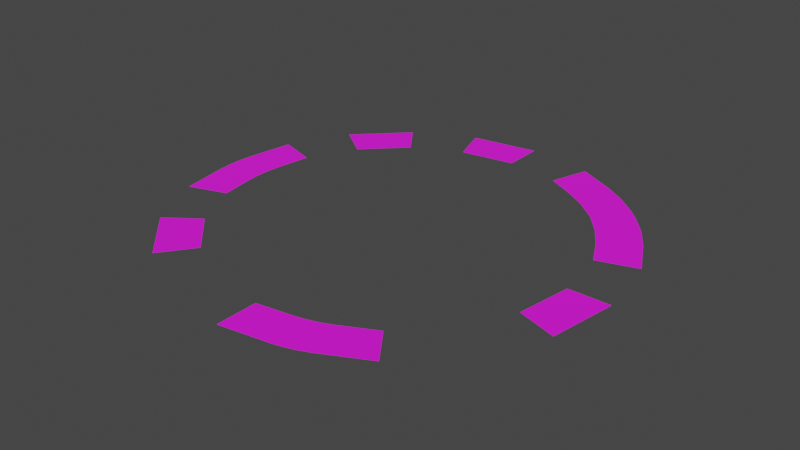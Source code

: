 # Source: untitled.blend  (saved by Blender 2.80.75; exported with 4.5.12 LTS)
import bpy
from mathutils import Matrix  # noqa: F401  (used for matrix-valued properties, if any)

bpy.ops.wm.read_factory_settings(use_empty=True)
scene = bpy.context.scene
scene.name = 'Scene'

# ---- collections
col_collection = bpy.data.collections.new('Collection'); scene.collection.children.link(col_collection)

# ---- images (referenced by path relative to the original .blend; pixels are not part of the script)
import os
ASSET_DIR = os.environ.get("B2B_ASSET_DIR", "")  # directory of the original .blend (textures are referenced by path, not embedded)
HERE = os.path.dirname(os.path.abspath(__file__))  # packed textures are extracted next to this script under _unpacked/

def load_image(name, relpath, width, height, colorspace="sRGB"):
    """Load a texture the original file referenced (path relative to the .blend, or extracted next to this script)."""
    p = next((c for c in (os.path.join(HERE, relpath), os.path.join(ASSET_DIR, relpath)) if relpath and os.path.exists(c)), "")
    if p:
        img = bpy.data.images.load(p, check_existing=True)
        img.name = name
    else:  # same state as the original file: an image datablock whose file is absent (Cycles renders it pink)
        img = bpy.data.images.new(name, width, height)
        img.source = "FILE"
        img.filepath = "//" + (relpath or name)
    img.colorspace_settings.name = colorspace
    return img
img_pngtree_viking_runes_4129829__1__png = load_image('—Pngtree—viking runes_4129829 (1).png', '—Pngtree—viking runes_4129829 (1).png', 1024, 1024, 'sRGB')
img_afb6872a0fbefb737c7636270f3b626b_jpg = load_image('afb6872a0fbefb737c7636270f3b626b.jpg', 'afb6872a0fbefb737c7636270f3b626b.jpg', 1024, 1024, 'sRGB')

# ---- materials (node trees are filled in below, after node groups)
mat_material = bpy.data.materials.new('Material')
mat_material.use_transparent_shadow = False

# ---- material node trees
mat_material.use_nodes = True; mat_material.node_tree.nodes.clear()
_N = mat_material.node_tree.nodes; _L = mat_material.node_tree.links
n0 = _N.new('ShaderNodeOutputMaterial'); n0.name = 'Material Output'; n0.location = (513, 300)
n1 = _N.new('ShaderNodeBsdfPrincipled'); n1.name = 'Principled BSDF'; n1.location = (223, 300)
n1.distribution = 'GGX'
n1.subsurface_method = 'BURLEY'
n1.inputs[2].default_value = 1.0
n1.inputs[3].default_value = 1.45
n1.inputs[27].default_value = (0.0, 0.0, 0.0, 1.0)
n1.inputs[28].default_value = 1.0
n2 = _N.new('ShaderNodeTexImage'); n2.name = 'Image Texture'; n2.location = (-97, 472)
n2.image = img_pngtree_viking_runes_4129829__1__png
n3 = _N.new('ShaderNodeTexImage'); n3.name = 'Image Texture.001'; n3.location = (-390, 231)
n3.image = img_afb6872a0fbefb737c7636270f3b626b_jpg
_L.new(n1.outputs[0], n0.inputs[0])
_L.new(n3.outputs[0], n1.inputs[0])
n0.is_active_output = True

# ---- world
world_world = bpy.data.worlds.new('World'); scene.world = world_world
world_world.use_nodes = True; world_world.node_tree.nodes.clear()
_N = world_world.node_tree.nodes; _L = world_world.node_tree.links
n0 = _N.new('ShaderNodeOutputWorld'); n0.name = 'World Output'; n0.location = (300, 300)
n1 = _N.new('ShaderNodeBackground'); n1.name = 'Background'; n1.location = (10, 300)
n1.inputs[0].default_value = (0.05088, 0.05088, 0.05088, 1.0)
_L.new(n1.outputs[0], n0.inputs[0])
n0.is_active_output = True
world_world.color = (0.05088, 0.05088, 0.05088)
world_world.use_sun_shadow = False
world_world.sun_shadow_jitter_overblur = 0.0

# ---- meshes
me_circle = bpy.data.meshes.new('Circle')
me_circle.from_pydata([], [], [])
_uv = me_circle.uv_layers.new(name='UVMap')
_uv.uv.foreach_set('vector', [])
me_circle.use_remesh_preserve_volume = False
me_circle.use_remesh_preserve_attributes = False
me_circle.use_mirror_vertex_groups = False
me_circle.update()
me_circle_001 = bpy.data.meshes.new('Circle.001')
me_circle_001.from_pydata([], [], [])
_uv = me_circle_001.uv_layers.new(name='UVMap')
_uv.uv.foreach_set('vector', [])
me_circle_001.use_remesh_preserve_volume = False
me_circle_001.use_remesh_preserve_attributes = False
me_circle_001.use_mirror_vertex_groups = False
me_circle_001.update()
me_circle_003 = bpy.data.meshes.new('Circle.003')
me_circle_003.from_pydata([(0.9511, 0.309, 0.0), (0.309, 0.9511, 0.0), (0.7727, 0.2511, 0.0), (0.2511, 0.7727, 0.0), (0.8637, 0.4804, 0.0), (0.7238, 0.673, 0.0), (0.8001, 0.5813, 0.0), (0.673, 0.7238, 0.0), (0.4804, 0.8637, 0.0), (0.5813, 0.8001, 0.0), (0.572, 0.5628, 0.0), (0.712, 0.3701, 0.0), (0.6483, 0.471, 0.0), (0.3701, 0.712, 0.0), (0.5628, 0.572, 0.0), (0.471, 0.6483, 0.0)], [], [(7, 14, 10, 5), (1, 3, 13, 8), (10, 12, 6, 5), (12, 11, 4, 6), (13, 15, 9, 8), (15, 14, 7, 9), (4, 11, 2, 0)])
_uv = me_circle_003.uv_layers.new(name='UVMap')
_uv.uv.foreach_set('vector', [0.8889, 0.4356, 0.749, 0.4748, 0.7502, 0.4849, 0.8954, 0.4908, 0.7769, 0.1227, 0.656, 0.2033, 0.6992, 0.2973, 0.8391, 0.2581, 0.7502, 0.4849, 0.7611, 0.5776, 0.8977, 0.5832, 0.8954, 0.4908, 0.7611, 0.5776, 0.7427, 0.6692, 0.8879, 0.6751, 0.8977, 0.5832, 0.6992, 0.2973, 0.7382, 0.3821, 0.8698, 0.3452, 0.8391, 0.2581, 0.7382, 0.3821, 0.749, 0.4748, 0.8889, 0.4356, 0.8698, 0.3452, 0.8879, 0.6751, 0.7427, 0.6692, 0.7224, 0.7706, 0.8586, 0.8211])
me_circle_003.materials.append(mat_material)
me_circle_003.use_remesh_preserve_volume = False
me_circle_003.use_remesh_preserve_attributes = False
me_circle_003.use_mirror_vertex_groups = False
me_circle_003.update()
me_circle_004 = bpy.data.meshes.new('Circle.004')
me_circle_004.from_pydata([(0.9511, -0.309, 0.0), (1.0, 9.656e-07, 0.0), (0.7727, -0.2511, 0.0), (0.8124, 8.393e-07, 0.0)], [], [(1, 3, 2, 0)])
_uv = me_circle_004.uv_layers.new(name='UVMap')
_uv.uv.foreach_set('vector', [0.9247, 0.2668, 0.7066, 0.3245, 0.7374, 0.6287, 0.9627, 0.6413])
me_circle_004.materials.append(mat_material)
me_circle_004.use_remesh_preserve_volume = False
me_circle_004.use_remesh_preserve_attributes = False
me_circle_004.use_mirror_vertex_groups = False
me_circle_004.update()
me_circle_005 = bpy.data.meshes.new('Circle.005')
me_circle_005.from_pydata([(3.258e-07, -1.0, 0.0), (0.5878, -0.809, 0.0), (2.538e-07, -0.8124, 0.0), (0.4775, -0.6573, 0.0), (0.2318, -0.9633, 0.0), (0.3787, -0.9156, 0.0), (0.2797, -0.9524, 0.0), (0.3335, -0.9349, 0.0), (0.3207, -0.7372, 0.0), (0.1738, -0.7849, 0.0), (0.2755, -0.7566, 0.0), (0.2218, -0.774, 0.0)], [], [(1, 3, 8, 5), (4, 6, 11, 9), (6, 7, 10, 11), (7, 5, 8, 10), (4, 9, 2, 0)])
_uv = me_circle_005.uv_layers.new(name='UVMap')
_uv.uv.foreach_set('vector', [0.1447, 0.7218, 0.2815, 0.6845, 0.2666, 0.5308, 0.1129, 0.5322, 0.1117, 0.4056, 0.1084, 0.4458, 0.2621, 0.4444, 0.2654, 0.4042, 0.1084, 0.4458, 0.1088, 0.4921, 0.2625, 0.4907, 0.2621, 0.4444, 0.1088, 0.4921, 0.1129, 0.5322, 0.2666, 0.5308, 0.2625, 0.4907, 0.1117, 0.4056, 0.2654, 0.4042, 0.2867, 0.2615, 0.1401, 0.2154])
me_circle_005.materials.append(mat_material)
me_circle_005.use_remesh_preserve_volume = False
me_circle_005.use_remesh_preserve_attributes = False
me_circle_005.use_mirror_vertex_groups = False
me_circle_005.update()
me_circle_006 = bpy.data.meshes.new('Circle.006')
me_circle_006.from_pydata([(-0.809, -0.5878, 0.0), (-0.5878, -0.809, 0.0), (-0.6573, -0.4775, 0.0), (-0.4775, -0.6573, 0.0)], [], [(1, 3, 2, 0)])
_uv = me_circle_006.uv_layers.new(name='UVMap')
_uv.uv.foreach_set('vector', [0.5473, 0.0467, 0.4785, 0.231, 0.7105, 0.3621, 0.8329, 0.2081])
me_circle_006.materials.append(mat_material)
me_circle_006.use_remesh_preserve_volume = False
me_circle_006.use_remesh_preserve_attributes = False
me_circle_006.use_mirror_vertex_groups = False
me_circle_006.update()
me_circle_007 = bpy.data.meshes.new('Circle.007')
me_circle_007.from_pydata([(-0.9511, 0.309, 0.0), (-0.9511, -0.309, 0.0), (-0.7727, 0.2511, 0.0), (-0.7727, -0.2511, 0.0), (-0.9853, 0.09294, 0.0), (-0.9853, -0.09294, 0.0), (-0.9907, 0.03402, 0.0), (-0.9907, -0.03402, 0.0), (-0.7977, -0.09294, 0.0), (-0.7977, 0.09294, 0.0), (-0.8031, -0.03402, 0.0), (-0.8031, 0.03402, 0.0)], [], [(1, 3, 8, 5), (8, 10, 7, 5), (10, 11, 6, 7), (11, 9, 4, 6), (4, 9, 2, 0)])
_uv = me_circle_007.uv_layers.new(name='UVMap')
_uv.uv.foreach_set('vector', [0.1511, 0.2469, 0.2438, 0.3736, 0.3629, 0.3123, 0.3139, 0.1633, 0.3629, 0.3123, 0.4083, 0.2927, 0.3593, 0.1436, 0.3139, 0.1633, 0.4083, 0.2927, 0.4624, 0.2749, 0.4134, 0.1258, 0.3593, 0.1436, 0.4624, 0.2749, 0.5106, 0.2638, 0.4616, 0.1147, 0.4134, 0.1258, 0.4616, 0.1147, 0.5106, 0.2638, 0.6428, 0.2423, 0.6423, 0.08543])
me_circle_007.materials.append(mat_material)
me_circle_007.use_remesh_preserve_volume = False
me_circle_007.use_remesh_preserve_attributes = False
me_circle_007.use_mirror_vertex_groups = False
me_circle_007.update()
me_circle_008 = bpy.data.meshes.new('Circle.008')
me_circle_008.from_pydata([(-0.5878, 0.809, 0.0), (-0.809, 0.5878, 0.0), (-0.4775, 0.6573, 0.0), (-0.6573, 0.4775, 0.0)], [], [(1, 3, 2, 0)])
_uv = me_circle_008.uv_layers.new(name='UVMap')
_uv.uv.foreach_set('vector', [0.4277, 0.899, 0.4836, 0.7465, 0.2914, 0.6395, 0.1912, 0.7672])
me_circle_008.materials.append(mat_material)
me_circle_008.use_remesh_preserve_volume = False
me_circle_008.use_remesh_preserve_attributes = False
me_circle_008.use_mirror_vertex_groups = False
me_circle_008.update()
me_circle_009 = bpy.data.meshes.new('Circle.009')
me_circle_009.from_pydata([(0.0, 1.0, 0.0), (-0.309, 0.9511, 0.0), (-1.09e-08, 0.8124, 0.0), (-0.2511, 0.7727, 0.0)], [], [(1, 3, 2, 0)])
_uv = me_circle_009.uv_layers.new(name='UVMap')
_uv.uv.foreach_set('vector', [0.8264, 0.8656, 0.7146, 0.6637, 0.4128, 0.7652, 0.4645, 0.9971])
me_circle_009.materials.append(mat_material)
me_circle_009.use_remesh_preserve_volume = False
me_circle_009.use_remesh_preserve_attributes = False
me_circle_009.use_mirror_vertex_groups = False
me_circle_009.update()

# ---- objects
ob_circle = bpy.data.objects.new('Circle', me_circle)
ob_circle_001 = bpy.data.objects.new('Circle.001', me_circle_001)
ob_circle_003 = bpy.data.objects.new('Circle.003', me_circle_003)
ob_circle_004 = bpy.data.objects.new('Circle.004', me_circle_004)
ob_circle_005 = bpy.data.objects.new('Circle.005', me_circle_005)
ob_circle_006 = bpy.data.objects.new('Circle.006', me_circle_006)
ob_circle_007 = bpy.data.objects.new('Circle.007', me_circle_007)
ob_circle_008 = bpy.data.objects.new('Circle.008', me_circle_008)
ob_circle_009 = bpy.data.objects.new('Circle.009', me_circle_009)

# ---- transforms, parenting, visibility, modifiers, constraints
ob_circle.location = (0.0, 0.0, 0.0)
ob_circle.lineart.crease_threshold = 0.0
ob_circle_001.location = (0.0, 0.0, 0.0)
ob_circle_001.lineart.crease_threshold = 0.0
ob_circle_003.location = (0.0, 0.0, 0.0)
ob_circle_003.lineart.crease_threshold = 0.0
ob_circle_004.location = (0.0, 0.0, 0.0)
ob_circle_004.lineart.crease_threshold = 0.0
ob_circle_005.location = (0.0, 0.0, 0.0)
ob_circle_005.lineart.crease_threshold = 0.0
ob_circle_006.location = (0.0, 0.0, 0.0)
ob_circle_006.lineart.crease_threshold = 0.0
ob_circle_007.location = (0.0, 0.0, 0.0)
ob_circle_007.lineart.crease_threshold = 0.0
ob_circle_008.location = (0.0, 0.0, 0.0)
ob_circle_008.lineart.crease_threshold = 0.0
ob_circle_009.location = (0.0, 0.0, 0.0)
ob_circle_009.lineart.crease_threshold = 0.0

# ---- collection membership
col_collection.objects.link(ob_circle)
col_collection.objects.link(ob_circle_001)
col_collection.objects.link(ob_circle_003)
col_collection.objects.link(ob_circle_004)
col_collection.objects.link(ob_circle_005)
col_collection.objects.link(ob_circle_006)
col_collection.objects.link(ob_circle_007)
col_collection.objects.link(ob_circle_008)
col_collection.objects.link(ob_circle_009)

# ---- scene / render settings (as saved in the file)
scene.frame_start = 1; scene.frame_end = 250; scene.frame_set(1)
scene.render.engine = 'BLENDER_EEVEE_NEXT'
scene.cycles.use_denoising = False
scene.cycles.samples = 128
scene.cycles.sampling_pattern = 'TABULATED_SOBOL'
scene.cycles.use_adaptive_sampling = False
scene.cycles.use_light_tree = False
scene.view_settings.view_transform = 'Filmic'
bpy.context.view_layer.update()

# ---- added for rendering (the .blend has no active camera and no usable light): camera, sun
cam_auto = bpy.data.cameras.new('AutoCamera')
cam_auto.lens = 50.0
cam_auto.sensor_width = 36.0
cam_auto.clip_end = 1000.0
ob_auto_camera = bpy.data.objects.new('AutoCamera', cam_auto)
scene.collection.objects.link(ob_auto_camera)
ob_auto_camera.location = (2.6155, -3.133, 2.08867)
ob_auto_camera.rotation_euler = (1.09748, -7.21219e-08, 0.694738)
scene.camera = ob_auto_camera
light_auto_sun = bpy.data.lights.new('AutoSun', 'SUN')
light_auto_sun.energy = 3.0
light_auto_sun.angle = 0.0523599
ob_auto_sun = bpy.data.objects.new('AutoSun', light_auto_sun)
scene.collection.objects.link(ob_auto_sun)
ob_auto_sun.rotation_euler = (0.872665, 0.174533, 0.523599)
bpy.context.view_layer.update()
